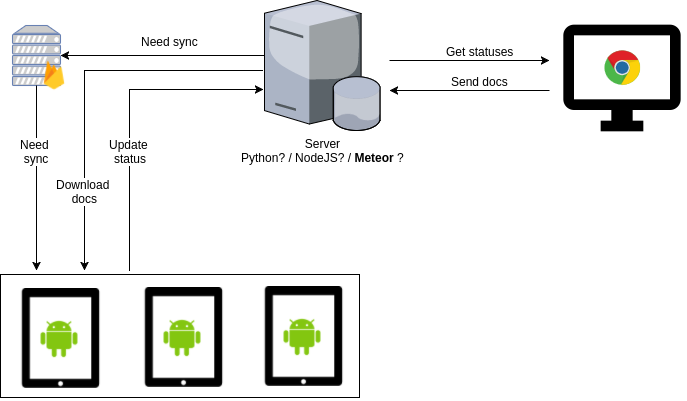

The diagram above was exported from draw.io. Its source (the exported page's mxGraphModel, read from the mxfile embedded in the PNG):
<mxGraphModel dx="1426" dy="904" grid="1" gridSize="10" guides="1" tooltips="1" connect="1" arrows="1" fold="1" page="1" pageScale="1" pageWidth="826" pageHeight="1169" math="0" shadow="0">
  <root>
    <mxCell id="0" />
    <mxCell id="1" parent="0" />
    <mxCell id="55552845ec8e0261-17" value="" style="whiteSpace=wrap;html=1;" vertex="1" parent="1">
      <mxGeometry x="91" y="544" width="359" height="123" as="geometry" />
    </mxCell>
    <mxCell id="5bf9801c8a5bb01-17" value="Server&lt;div&gt;Python? / NodeJS? / &lt;b&gt;Meteor&lt;/b&gt; ?&lt;/div&gt;" style="verticalLabelPosition=bottom;aspect=fixed;html=1;verticalAlign=top;strokeColor=none;shape=mxgraph.citrix.database_server;" vertex="1" parent="1">
      <mxGeometry x="355" y="270" width="116" height="130" as="geometry" />
    </mxCell>
    <mxCell id="5bf9801c8a5bb01-22" value="" style="fontColor=#0066CC;verticalAlign=top;verticalLabelPosition=bottom;labelPosition=center;align=center;html=1;fillColor=#CCCCCC;strokeColor=#6881B3;gradientColor=none;gradientDirection=north;strokeWidth=2;shape=mxgraph.networks.server;" vertex="1" parent="1">
      <mxGeometry x="103" y="295" width="48" height="60" as="geometry" />
    </mxCell>
    <mxCell id="5bf9801c8a5bb01-25" style="edgeStyle=orthogonalEdgeStyle;rounded=0;html=1;entryX=1;entryY=0.5;entryPerimeter=0;jettySize=auto;orthogonalLoop=1;" edge="1" parent="1" source="5bf9801c8a5bb01-17" target="5bf9801c8a5bb01-22">
      <mxGeometry relative="1" as="geometry">
        <Array as="points">
          <mxPoint x="330" y="325" />
          <mxPoint x="330" y="325" />
        </Array>
      </mxGeometry>
    </mxCell>
    <mxCell id="5bf9801c8a5bb01-31" value="Need sync" style="text;html=1;resizable=0;points=[];align=center;verticalAlign=middle;labelBackgroundColor=#ffffff;" vertex="1" connectable="0" parent="5bf9801c8a5bb01-25">
      <mxGeometry x="-0.1789" relative="1" as="geometry">
        <mxPoint x="-11" y="-15" as="offset" />
      </mxGeometry>
    </mxCell>
    <mxCell id="5bf9801c8a5bb01-28" value="" style="group" vertex="1" connectable="0" parent="1">
      <mxGeometry x="126" y="548" width="122" height="122" as="geometry" />
    </mxCell>
    <mxCell id="5bf9801c8a5bb01-14" value="" style="group" vertex="1" connectable="0" parent="5bf9801c8a5bb01-28">
      <mxGeometry width="122" height="122" as="geometry" />
    </mxCell>
    <mxCell id="5bf9801c8a5bb01-24" value="" style="group" vertex="1" connectable="0" parent="5bf9801c8a5bb01-14">
      <mxGeometry x="-29" y="11" width="100" height="100" as="geometry" />
    </mxCell>
    <mxCell id="5bf9801c8a5bb01-15" value="" style="shape=image;html=1;verticalAlign=top;verticalLabelPosition=bottom;labelBackgroundColor=#ffffff;imageAspect=0;aspect=fixed;image=https://cdn2.iconfinder.com/data/icons/pittogrammi/142/05-128.png" vertex="1" parent="5bf9801c8a5bb01-24">
      <mxGeometry x="4" y="-1" width="100" height="100" as="geometry" />
    </mxCell>
    <mxCell id="5bf9801c8a5bb01-16" value="" style="shape=image;html=1;verticalAlign=top;verticalLabelPosition=bottom;labelBackgroundColor=#ffffff;imageAspect=0;aspect=fixed;image=https://cdn3.iconfinder.com/data/icons/social-media-logos-flat-colorful/2048/5316_-_Android-128.png" vertex="1" parent="5bf9801c8a5bb01-24">
      <mxGeometry x="28" y="25" width="50" height="50" as="geometry" />
    </mxCell>
    <mxCell id="5bf9801c8a5bb01-32" style="edgeStyle=orthogonalEdgeStyle;rounded=0;html=1;entryX=-0.009;entryY=0.685;entryPerimeter=0;jettySize=auto;orthogonalLoop=1;" edge="1" parent="1" target="5bf9801c8a5bb01-17">
      <mxGeometry relative="1" as="geometry">
        <mxPoint x="220" y="540" as="sourcePoint" />
        <Array as="points">
          <mxPoint x="220" y="540" />
          <mxPoint x="220" y="359" />
        </Array>
      </mxGeometry>
    </mxCell>
    <mxCell id="5bf9801c8a5bb01-33" value="Update&amp;nbsp;&lt;div&gt;status&lt;br&gt;&lt;/div&gt;" style="text;html=1;resizable=0;points=[];align=center;verticalAlign=middle;labelBackgroundColor=#ffffff;" vertex="1" connectable="0" parent="5bf9801c8a5bb01-32">
      <mxGeometry x="-0.6164" y="-2" relative="1" as="geometry">
        <mxPoint x="-2" y="-60" as="offset" />
      </mxGeometry>
    </mxCell>
    <mxCell id="5bf9801c8a5bb01-35" value="" style="endArrow=classic;html=1;labelBorderColor=none;startArrow=none;startFill=0;" edge="1" parent="1">
      <mxGeometry width="50" height="50" relative="1" as="geometry">
        <mxPoint x="480" y="330" as="sourcePoint" />
        <mxPoint x="640" y="330" as="targetPoint" />
      </mxGeometry>
    </mxCell>
    <mxCell id="55552845ec8e0261-4" value="Get statuses" style="text;html=1;resizable=0;points=[];align=center;verticalAlign=middle;labelBackgroundColor=#ffffff;" vertex="1" connectable="0" parent="5bf9801c8a5bb01-35">
      <mxGeometry x="0.3625" relative="1" as="geometry">
        <mxPoint x="-19" y="-10" as="offset" />
      </mxGeometry>
    </mxCell>
    <mxCell id="55552845ec8e0261-2" value="" style="shape=image;html=1;verticalAlign=top;verticalLabelPosition=bottom;labelBackgroundColor=#ffffff;imageAspect=0;aspect=fixed;image=https://cdn3.iconfinder.com/data/icons/google-material-design-icons/48/ic_desktop_windows_48px-128.png" vertex="1" parent="1">
      <mxGeometry x="649" y="284" width="128" height="128" as="geometry" />
    </mxCell>
    <mxCell id="55552845ec8e0261-3" value="" style="dashed=0;html=1;shape=mxgraph.weblogos.chrome" vertex="1" parent="1">
      <mxGeometry x="695" y="320" width="36" height="35" as="geometry" />
    </mxCell>
    <mxCell id="55552845ec8e0261-5" value="" style="endArrow=none;html=1;labelBorderColor=none;startArrow=classic;startFill=1;endFill=0;" edge="1" parent="1">
      <mxGeometry x="480" y="360" width="50" height="50" as="geometry">
        <mxPoint x="480" y="360" as="sourcePoint" />
        <mxPoint x="640" y="360" as="targetPoint" />
      </mxGeometry>
    </mxCell>
    <mxCell id="55552845ec8e0261-6" value="Send docs" style="text;html=1;resizable=0;points=[];align=center;verticalAlign=middle;labelBackgroundColor=#ffffff;" vertex="1" connectable="0" parent="55552845ec8e0261-5">
      <mxGeometry x="0.3625" relative="1" as="geometry">
        <mxPoint x="-19" y="-10" as="offset" />
      </mxGeometry>
    </mxCell>
    <mxCell id="55552845ec8e0261-7" style="edgeStyle=orthogonalEdgeStyle;rounded=0;html=1;exitX=0.5;exitY=1;exitPerimeter=0;jettySize=auto;orthogonalLoop=1;" edge="1" parent="1" source="5bf9801c8a5bb01-22">
      <mxGeometry relative="1" as="geometry">
        <mxPoint x="127" y="540" as="targetPoint" />
        <Array as="points" />
        <mxPoint x="127" y="355" as="sourcePoint" />
      </mxGeometry>
    </mxCell>
    <mxCell id="55552845ec8e0261-8" value="Need&amp;nbsp;&lt;div&gt;sync&lt;/div&gt;" style="text;html=1;resizable=0;points=[];align=center;verticalAlign=middle;labelBackgroundColor=#ffffff;" vertex="1" connectable="0" parent="55552845ec8e0261-7">
      <mxGeometry x="0.9487" y="-141" relative="1" as="geometry">
        <mxPoint x="140" y="-115" as="offset" />
      </mxGeometry>
    </mxCell>
    <mxCell id="55552845ec8e0261-10" value="" style="shape=image;html=1;verticalAlign=top;verticalLabelPosition=bottom;labelBackgroundColor=#ffffff;imageAspect=0;aspect=fixed;image=https://cdn4.iconfinder.com/data/icons/google-i-o-2016/512/google_firebase-2-128.png" vertex="1" parent="1">
      <mxGeometry x="125" y="325" width="40" height="40" as="geometry" />
    </mxCell>
    <mxCell id="55552845ec8e0261-11" value="" style="group" vertex="1" connectable="0" parent="1">
      <mxGeometry x="220" y="558" width="100" height="100" as="geometry" />
    </mxCell>
    <mxCell id="55552845ec8e0261-12" value="" style="shape=image;html=1;verticalAlign=top;verticalLabelPosition=bottom;labelBackgroundColor=#ffffff;imageAspect=0;aspect=fixed;image=https://cdn2.iconfinder.com/data/icons/pittogrammi/142/05-128.png" vertex="1" parent="55552845ec8e0261-11">
      <mxGeometry x="4" y="-1" width="100" height="100" as="geometry" />
    </mxCell>
    <mxCell id="55552845ec8e0261-13" value="" style="shape=image;html=1;verticalAlign=top;verticalLabelPosition=bottom;labelBackgroundColor=#ffffff;imageAspect=0;aspect=fixed;image=https://cdn3.iconfinder.com/data/icons/social-media-logos-flat-colorful/2048/5316_-_Android-128.png" vertex="1" parent="55552845ec8e0261-11">
      <mxGeometry x="28" y="25" width="50" height="50" as="geometry" />
    </mxCell>
    <mxCell id="55552845ec8e0261-14" value="" style="group" vertex="1" connectable="0" parent="1">
      <mxGeometry x="340" y="557" width="100" height="100" as="geometry" />
    </mxCell>
    <mxCell id="55552845ec8e0261-15" value="" style="shape=image;html=1;verticalAlign=top;verticalLabelPosition=bottom;labelBackgroundColor=#ffffff;imageAspect=0;aspect=fixed;image=https://cdn2.iconfinder.com/data/icons/pittogrammi/142/05-128.png" vertex="1" parent="55552845ec8e0261-14">
      <mxGeometry x="4" y="-1" width="100" height="100" as="geometry" />
    </mxCell>
    <mxCell id="55552845ec8e0261-16" value="" style="shape=image;html=1;verticalAlign=top;verticalLabelPosition=bottom;labelBackgroundColor=#ffffff;imageAspect=0;aspect=fixed;image=https://cdn3.iconfinder.com/data/icons/social-media-logos-flat-colorful/2048/5316_-_Android-128.png" vertex="1" parent="55552845ec8e0261-14">
      <mxGeometry x="28" y="25" width="50" height="50" as="geometry" />
    </mxCell>
    <mxCell id="55552845ec8e0261-24" value="" style="endArrow=classic;html=1;strokeColor=#000000;rounded=0;" edge="1" parent="1">
      <mxGeometry x="233" y="340" width="50" height="50" as="geometry">
        <mxPoint x="353" y="340" as="sourcePoint" />
        <mxPoint x="175" y="540" as="targetPoint" />
        <Array as="points">
          <mxPoint x="175" y="340" />
        </Array>
      </mxGeometry>
    </mxCell>
    <mxCell id="55552845ec8e0261-25" value="Download&amp;nbsp;&lt;div&gt;docs&lt;/div&gt;" style="text;html=1;resizable=0;points=[];align=center;verticalAlign=middle;labelBackgroundColor=#ffffff;" vertex="1" connectable="0" parent="55552845ec8e0261-24">
      <mxGeometry x="-0.1656" y="2" relative="1" as="geometry">
        <mxPoint x="-20" y="118" as="offset" />
      </mxGeometry>
    </mxCell>
  </root>
</mxGraphModel>